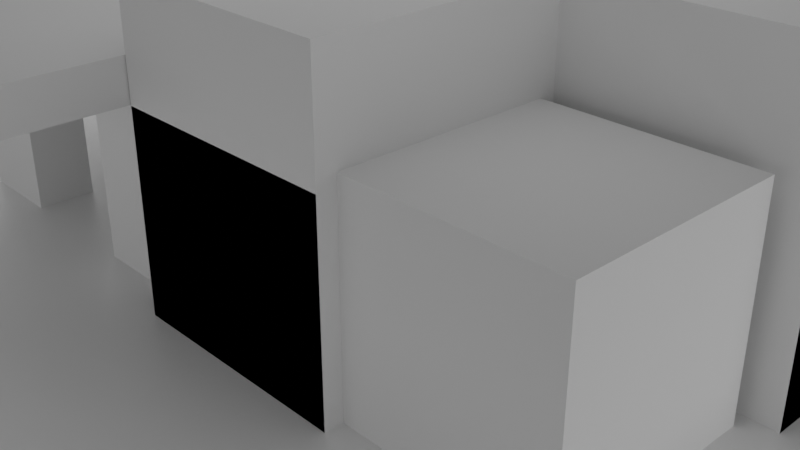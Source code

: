 # Source: quote-banner.blend  (saved by Blender 2.92.15; exported with 4.5.12 LTS)
import bpy
from mathutils import Matrix  # noqa: F401  (used for matrix-valued properties, if any)

bpy.ops.wm.read_factory_settings(use_empty=True)
scene = bpy.context.scene
scene.name = 'Scene'

# ---- collections
col_collection = bpy.data.collections.new('Collection'); scene.collection.children.link(col_collection)

# ---- materials (node trees are filled in below, after node groups)
mat_material = bpy.data.materials.new('Material')
mat_material.alpha_threshold = 0.0
mat_material.use_transparent_shadow = False
mat_material.line_color = (0.0, 0.0, 0.0, 1.0)

# ---- material node trees
mat_material.use_nodes = True; mat_material.node_tree.nodes.clear()
_N = mat_material.node_tree.nodes; _L = mat_material.node_tree.links
n0 = _N.new('ShaderNodeOutputMaterial'); n0.name = 'Material Output'; n0.location = (300, 300)
n1 = _N.new('ShaderNodeBsdfPrincipled'); n1.name = 'Principled BSDF'; n1.location = (10, 300)
n1.distribution = 'GGX'
n1.subsurface_method = 'BURLEY'
n1.inputs[2].default_value = 0.4
n1.inputs[3].default_value = 1.45
n1.inputs[27].default_value = (0.0, 0.0, 0.0, 1.0)
n1.inputs[28].default_value = 1.0
_L.new(n1.outputs[0], n0.inputs[0])
n0.is_active_output = True

# ---- world
world_world = bpy.data.worlds.new('World'); scene.world = world_world
world_world.use_nodes = True; world_world.node_tree.nodes.clear()
_N = world_world.node_tree.nodes; _L = world_world.node_tree.links
n0 = _N.new('ShaderNodeOutputWorld'); n0.name = 'World Output'; n0.location = (300, 300)
n1 = _N.new('ShaderNodeBackground'); n1.name = 'Background'; n1.location = (10, 300)
n1.inputs[0].default_value = (0.05088, 0.05088, 0.05088, 1.0)
_L.new(n1.outputs[0], n0.inputs[0])
n0.is_active_output = True
world_world.color = (0.05088, 0.05088, 0.05088)
world_world.use_sun_shadow = False
world_world.sun_shadow_jitter_overblur = 0.0

# ---- cameras
cam_camera = bpy.data.cameras.new('Camera')
cam_camera.clip_end = 100.0
cam_camera.ortho_scale = 7.314

# ---- lights
light_light = bpy.data.lights.new('Light', 'AREA')
light_light.transmission_factor = 0.0
light_light.energy = 137.7
light_light.shadow_soft_size = 8.0
light_light.shadow_maximum_resolution = 0.006
light_light.use_absolute_resolution = True
light_light.shape = 'RECTANGLE'
light_light.size = 8.0
light_light.size_y = 8.0
light_light_001 = bpy.data.lights.new('Light.001', 'AREA')
light_light_001.transmission_factor = 0.0
light_light_001.energy = 71.47
light_light_001.shadow_soft_size = 8.0
light_light_001.shadow_maximum_resolution = 0.006
light_light_001.use_absolute_resolution = True
light_light_001.shape = 'RECTANGLE'
light_light_001.size = 8.0
light_light_001.size_y = 8.0
light_light_002 = bpy.data.lights.new('Light.002', 'AREA')
light_light_002.transmission_factor = 0.0
light_light_002.energy = 142.8
light_light_002.shadow_soft_size = 8.0
light_light_002.shadow_maximum_resolution = 0.006
light_light_002.use_absolute_resolution = True
light_light_002.shape = 'RECTANGLE'
light_light_002.size = 8.0
light_light_002.size_y = 8.0
light_light_003 = bpy.data.lights.new('Light.003', 'AREA')
light_light_003.transmission_factor = 0.0
light_light_003.energy = 79.64
light_light_003.shadow_soft_size = 8.0
light_light_003.shadow_maximum_resolution = 0.006
light_light_003.use_absolute_resolution = True
light_light_003.shape = 'RECTANGLE'
light_light_003.size = 8.0
light_light_003.size_y = 8.0
light_light_004 = bpy.data.lights.new('Light.004', 'AREA')
light_light_004.transmission_factor = 0.0
light_light_004.energy = 150.2
light_light_004.shadow_soft_size = 8.0
light_light_004.shadow_maximum_resolution = 0.006
light_light_004.use_absolute_resolution = True
light_light_004.shape = 'RECTANGLE'
light_light_004.size = 8.0
light_light_004.size_y = 8.0

# ---- meshes
me_cube = bpy.data.meshes.new('Cube')
me_cube.from_pydata([(1.0, 1.0, -0.856), (1.0, 1.0, -1.0), (1.0, -1.0, -0.856), (1.0, -1.0, -1.0), (-1.0, 1.0, -0.856), (-1.0, 1.0, -1.0), (-1.0, -1.0, -0.856), (-1.0, -1.0, -1.0)], [], [(0, 4, 6, 2), (3, 2, 6, 7), (7, 6, 4, 5), (5, 1, 3, 7), (1, 0, 2, 3), (5, 4, 0, 1)])
_uv = me_cube.uv_layers.new(name='UVMap')
_uv.uv.foreach_set('vector', [0.625, 0.5, 0.875, 0.5, 0.875, 0.75, 0.625, 0.75, 0.375, 0.75, 0.625, 0.75, 0.625, 1.0, 0.375, 1.0, 0.375, 0.0, 0.625, 0.0, 0.625, 0.25, 0.375, 0.25, 0.125, 0.5, 0.375, 0.5, 0.375, 0.75, 0.125, 0.75, 0.375, 0.5, 0.625, 0.5, 0.625, 0.75, 0.375, 0.75, 0.375, 0.25, 0.625, 0.25, 0.625, 0.5, 0.375, 0.5])
me_cube.materials.append(mat_material)
me_cube.use_remesh_preserve_volume = False
me_cube.use_remesh_preserve_attributes = False
me_cube.use_mirror_vertex_groups = False
me_cube.update()
me_cube_001 = bpy.data.meshes.new('Cube.001')
me_cube_001.from_pydata([(-1.0, -1.0, -1.0), (-1.0, -1.0, 1.0), (-1.0, 1.0, -1.0), (-1.0, 1.0, 1.0), (1.0, 1.0, -1.0), (1.0, 1.0, 1.0), (0.0, 1.0, -1.0), (0.0, 1.0, 1.0), (0.0, -1.0, -1.0), (0.0, -1.0, 1.0), (-1.0, -0.2071, -1.0), (-1.0, -0.2071, 1.0), (1.0, -0.2071, -1.0), (1.0, -0.2071, 1.0), (0.0, -0.2071, 1.0), (0.0, -0.2071, -1.0), (-1.0, -0.2071, 2.015), (-1.0, -1.0, 2.015), (0.0, 1.0, 2.015), (-1.0, 1.0, 2.015), (1.0, -0.2071, 2.015), (1.0, 1.0, 2.015), (0.0, -1.0, 2.015), (0.0, -0.2071, 2.015), (-0.02866, -0.9407, -0.8968), (-0.02866, -0.9407, 1.103), (-0.02866, -0.2607, -0.8968), (-0.02866, -0.2607, 1.103), (0.8762, -0.9407, -0.8968), (0.8762, -0.9407, 1.103), (0.8762, -0.2607, -0.8968), (0.8762, -0.2607, 1.103)], [], [(10, 11, 3, 2), (6, 7, 5, 4), (8, 9, 1, 0), (14, 11, 1, 9), (15, 8, 22, 23), (2, 3, 7, 6), (12, 15, 23, 20), (5, 7, 14, 13), (7, 3, 11, 14), (2, 6, 18, 19), (4, 5, 13, 12), (0, 1, 11, 10), (16, 23, 22, 17), (19, 18, 23, 16), (18, 21, 20, 23), (8, 0, 17, 22), (0, 10, 16, 17), (6, 4, 21, 18), (4, 12, 20, 21), (10, 2, 19, 16), (24, 25, 27, 26), (26, 27, 31, 30), (30, 31, 29, 28), (28, 29, 25, 24), (26, 30, 28, 24), (31, 27, 25, 29)])
_uv = me_cube_001.uv_layers.new(name='UVMap')
_uv.uv.foreach_set('vector', [0.375, 0.09911, 0.625, 0.09911, 0.625, 0.25, 0.375, 0.25, 0.375, 0.375, 0.625, 0.375, 0.625, 0.5, 0.375, 0.5, 0.375, 0.875, 0.625, 0.875, 0.625, 1.0, 0.375, 1.0, 0.75, 0.6509, 0.875, 0.6509, 0.875, 0.75, 0.75, 0.75, 0.0, 0.0, 0.0, 0.0, 0.0, 0.0, 0.0, 0.0, 0.375, 0.25, 0.625, 0.25, 0.625, 0.375, 0.375, 0.375, 0.0, 0.0, 0.0, 0.0, 0.0, 0.0, 0.0, 0.0, 0.625, 0.5, 0.75, 0.5, 0.75, 0.6509, 0.625, 0.6509, 0.75, 0.5, 0.875, 0.5, 0.875, 0.6509, 0.75, 0.6509, 0.375, 0.25, 0.375, 0.375, 0.375, 0.375, 0.375, 0.25, 0.375, 0.5, 0.625, 0.5, 0.625, 0.6509, 0.375, 0.6509, 0.375, 0.0, 0.625, 0.0, 0.625, 0.09911, 0.375, 0.09911, 0.125, 0.6509, 0.25, 0.6509, 0.25, 0.75, 0.125, 0.75, 0.125, 0.5, 0.25, 0.5, 0.25, 0.6509, 0.125, 0.6509, 0.25, 0.5, 0.375, 0.5, 0.375, 0.6509, 0.25, 0.6509, 0.375, 0.875, 0.375, 1.0, 0.375, 1.0, 0.375, 0.875, 0.375, 0.0, 0.375, 0.09911, 0.375, 0.09911, 0.375, 0.0, 0.375, 0.375, 0.375, 0.5, 0.375, 0.5, 0.375, 0.375, 0.375, 0.5, 0.375, 0.6509, 0.375, 0.6509, 0.375, 0.5, 0.375, 0.09911, 0.375, 0.25, 0.375, 0.25, 0.375, 0.09911, 0.375, 0.0, 0.625, 0.0, 0.625, 0.25, 0.375, 0.25, 0.375, 0.25, 0.625, 0.25, 0.625, 0.5, 0.375, 0.5, 0.375, 0.5, 0.625, 0.5, 0.625, 0.75, 0.375, 0.75, 0.375, 0.75, 0.625, 0.75, 0.625, 1.0, 0.375, 1.0, 0.125, 0.5, 0.375, 0.5, 0.375, 0.75, 0.125, 0.75, 0.625, 0.5, 0.875, 0.5, 0.875, 0.75, 0.625, 0.75])
me_cube_001.use_remesh_fix_poles = True
me_cube_001.use_remesh_preserve_attributes = False
me_cube_001.use_mirror_vertex_groups = False
me_cube_001.update()
me_cube_002 = bpy.data.meshes.new('Cube.002')
me_cube_002.from_pydata([(-3.0, -1.0, -1.0), (-3.0, -1.0, 1.0), (-3.0, 1.0, -1.0), (-3.0, 1.0, 1.0), (1.0, -1.0, -1.0), (1.0, -1.0, 1.0), (1.0, 1.0, -1.0), (1.0, 1.0, 1.0), (-0.2401, -1.878, -1.014), (-0.2401, -1.878, 0.9882), (-0.2401, -1.581, -1.014), (-0.2401, -1.581, 0.9882), (0.6521, -1.878, -1.014), (0.6521, -1.878, 0.9882), (0.6521, -1.581, -1.014), (0.6521, -1.581, 0.9882), (-2.542, -1.878, -1.014), (-2.542, -1.878, 0.9882), (-2.542, -1.581, -1.014), (-2.542, -1.581, 0.9882), (-1.65, -1.878, -1.014), (-1.65, -1.878, 0.9882), (-1.65, -1.581, -1.014), (-1.65, -1.581, 0.9882), (-4.619, -2.707, 1.0), (-4.619, -2.707, 1.4), (-4.619, 0.995, 1.0), (-4.619, 0.995, 1.4), (0.9053, -2.707, 1.0), (0.9053, -2.707, 1.4), (0.9053, 0.995, 1.0), (0.9053, 0.995, 1.4)], [], [(0, 1, 3, 2), (2, 3, 7, 6), (6, 7, 5, 4), (4, 5, 1, 0), (2, 6, 4, 0), (7, 3, 1, 5), (8, 9, 11, 10), (10, 11, 15, 14), (14, 15, 13, 12), (12, 13, 9, 8), (10, 14, 12, 8), (15, 11, 9, 13), (16, 17, 19, 18), (18, 19, 23, 22), (22, 23, 21, 20), (20, 21, 17, 16), (18, 22, 20, 16), (23, 19, 17, 21), (24, 25, 27, 26), (26, 27, 31, 30), (30, 31, 29, 28), (28, 29, 25, 24), (26, 30, 28, 24), (31, 27, 25, 29)])
_uv = me_cube_002.uv_layers.new(name='UVMap')
_uv.uv.foreach_set('vector', [0.375, 0.0, 0.625, 0.0, 0.625, 0.25, 0.375, 0.25, 0.375, 0.25, 0.625, 0.25, 0.625, 0.5, 0.375, 0.5, 0.375, 0.5, 0.625, 0.5, 0.625, 0.75, 0.375, 0.75, 0.375, 0.75, 0.625, 0.75, 0.625, 1.0, 0.375, 1.0, 0.125, 0.5, 0.375, 0.5, 0.375, 0.75, 0.125, 0.75, 0.625, 0.5, 0.875, 0.5, 0.875, 0.75, 0.625, 0.75, 0.375, 0.0, 0.625, 0.0, 0.625, 0.25, 0.375, 0.25, 0.375, 0.25, 0.625, 0.25, 0.625, 0.5, 0.375, 0.5, 0.375, 0.5, 0.625, 0.5, 0.625, 0.75, 0.375, 0.75, 0.375, 0.75, 0.625, 0.75, 0.625, 1.0, 0.375, 1.0, 0.125, 0.5, 0.375, 0.5, 0.375, 0.75, 0.125, 0.75, 0.625, 0.5, 0.875, 0.5, 0.875, 0.75, 0.625, 0.75, 0.375, 0.0, 0.625, 0.0, 0.625, 0.25, 0.375, 0.25, 0.375, 0.25, 0.625, 0.25, 0.625, 0.5, 0.375, 0.5, 0.375, 0.5, 0.625, 0.5, 0.625, 0.75, 0.375, 0.75, 0.375, 0.75, 0.625, 0.75, 0.625, 1.0, 0.375, 1.0, 0.125, 0.5, 0.375, 0.5, 0.375, 0.75, 0.125, 0.75, 0.625, 0.5, 0.875, 0.5, 0.875, 0.75, 0.625, 0.75, 0.375, 0.0, 0.625, 0.0, 0.625, 0.25, 0.375, 0.25, 0.375, 0.25, 0.625, 0.25, 0.625, 0.5, 0.375, 0.5, 0.375, 0.5, 0.625, 0.5, 0.625, 0.75, 0.375, 0.75, 0.375, 0.75, 0.625, 0.75, 0.625, 1.0, 0.375, 1.0, 0.125, 0.5, 0.375, 0.5, 0.375, 0.75, 0.125, 0.75, 0.625, 0.5, 0.875, 0.5, 0.875, 0.75, 0.625, 0.75])
me_cube_002.use_remesh_fix_poles = True
me_cube_002.use_remesh_preserve_attributes = False
me_cube_002.use_mirror_vertex_groups = False
me_cube_002.update()

# ---- objects
ob_base = bpy.data.objects.new('Base', me_cube)
ob_high_light = bpy.data.objects.new('High Light', light_light)
ob_camera = bpy.data.objects.new('Camera', cam_camera)
ob_bld_1 = bpy.data.objects.new('Bld-1', me_cube_001)
ob_cube = bpy.data.objects.new('Cube', me_cube_002)
ob_side_light_1 = bpy.data.objects.new('Side Light 1', light_light_001)
ob_side_light_2 = bpy.data.objects.new('Side Light 2', light_light_002)
ob_side_light_3 = bpy.data.objects.new('Side Light 3', light_light_003)
ob_side_light_4 = bpy.data.objects.new('Side Light 4', light_light_004)

# ---- transforms, parenting, visibility, modifiers, constraints
ob_base.location = (0.0, 0.0, 1.0)
ob_base.scale = (6.5, 5.9, 1.0)
ob_base.lock_rotations_4d = False
ob_base.empty_display_type = 'ARROWS'
ob_base.lineart.crease_threshold = 0.0
ob_high_light.location = (7.677e-05, -0.3271, 5.904)
ob_high_light.scale = (1.442, 1.127, 1.0)
ob_high_light.lock_rotations_4d = False
ob_high_light.empty_display_type = 'ARROWS'
ob_high_light.color = (0.0, 0.0, 0.0, 0.0)
ob_high_light.lineart.crease_threshold = 0.0
ob_camera.location = (7.359, -6.926, 4.958)
ob_camera.rotation_euler = (1.109, 0.0, 0.8149)
ob_camera.lock_rotations_4d = False
ob_camera.empty_display_type = 'ARROWS'
ob_camera.color = (0.0, 0.0, 0.0, 0.0)
ob_camera.display_type = 'WIRE'
ob_camera.lineart.crease_threshold = 0.0
ob_bld_1.location = (2.356, 0.0, 1.0)
ob_bld_1.scale = (2.21, 2.941, 1.0)
ob_bld_1.lineart.crease_threshold = 0.0
ob_cube.location = (-0.7731, 1.0, 1.0)
ob_cube.scale = (1.0, 1.942, 1.0)
ob_cube.lineart.crease_threshold = 0.0
ob_side_light_1.location = (7.677e-05, -7.591, 1.462)
ob_side_light_1.rotation_euler = (1.733, -0.0, 0.0)
ob_side_light_1.scale = (1.442, 0.4446, 0.9886)
ob_side_light_1.lock_rotations_4d = False
ob_side_light_1.empty_display_type = 'ARROWS'
ob_side_light_1.color = (0.0, 0.0, 0.0, 0.0)
ob_side_light_1.lineart.crease_threshold = 0.0
ob_side_light_2.location = (9.008, 0.1303, 1.462)
ob_side_light_2.rotation_euler = (1.733, -0.0, 1.571)
ob_side_light_2.scale = (1.442, 0.4446, 0.9886)
ob_side_light_2.lock_rotations_4d = False
ob_side_light_2.empty_display_type = 'ARROWS'
ob_side_light_2.color = (0.0, 0.0, 0.0, 0.0)
ob_side_light_2.lineart.crease_threshold = 0.0
ob_side_light_3.location = (0.3048, 7.479, 1.462)
ob_side_light_3.rotation_euler = (1.733, -0.0, 3.142)
ob_side_light_3.scale = (1.442, 0.4446, 0.9886)
ob_side_light_3.lock_rotations_4d = False
ob_side_light_3.empty_display_type = 'ARROWS'
ob_side_light_3.color = (0.0, 0.0, 0.0, 0.0)
ob_side_light_3.lineart.crease_threshold = 0.0
ob_side_light_4.location = (-8.432, 0.4351, 1.462)
ob_side_light_4.rotation_euler = (1.733, 0.0, 4.712)
ob_side_light_4.scale = (1.442, 0.4446, 0.9886)
ob_side_light_4.lock_rotations_4d = False
ob_side_light_4.empty_display_type = 'ARROWS'
ob_side_light_4.color = (0.0, 0.0, 0.0, 0.0)
ob_side_light_4.lineart.crease_threshold = 0.0

# ---- collection membership
col_collection.objects.link(ob_base)
col_collection.objects.link(ob_high_light)
col_collection.objects.link(ob_camera)
col_collection.objects.link(ob_bld_1)
col_collection.objects.link(ob_cube)
col_collection.objects.link(ob_side_light_1)
col_collection.objects.link(ob_side_light_2)
col_collection.objects.link(ob_side_light_3)
col_collection.objects.link(ob_side_light_4)

# ---- scene / render settings (as saved in the file)
scene.camera = ob_camera
scene.frame_start = 1; scene.frame_end = 250; scene.frame_set(1)
scene.render.engine = 'BLENDER_EEVEE_NEXT'
scene.cycles.use_denoising = False
scene.cycles.samples = 128
scene.cycles.sampling_pattern = 'TABULATED_SOBOL'
scene.cycles.use_adaptive_sampling = False
scene.cycles.use_light_tree = False
scene.view_settings.view_transform = 'Filmic'
bpy.context.view_layer.update()
